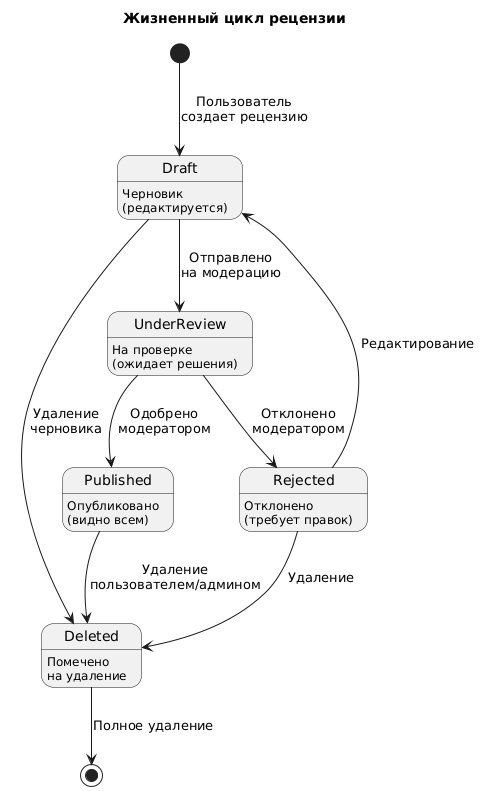

The diagram above was rendered by PlantUML. Its source (embedded in the PNG):
@startuml
title Жизненный цикл рецензии

[*] --> Draft : Пользователь\nсоздает рецензию
Draft --> UnderReview : Отправлено\nна модерацию
UnderReview --> Published : Одобрено\nмодератором
UnderReview --> Rejected : Отклонено\nмодератором
Rejected --> Draft : Редактирование
Rejected --> Deleted : Удаление
Published --> Deleted : Удаление\nпользователем/админом
Draft --> Deleted : Удаление\nчерновика
Deleted --> [*] : Полное удаление

state Draft : Черновик\n(редактируется)
state UnderReview : На проверке\n(ожидает решения)
state Published : Опубликовано\n(видно всем)
state Rejected : Отклонено\n(требует правок)
state Deleted : Помечено\nна удаление
@enduml